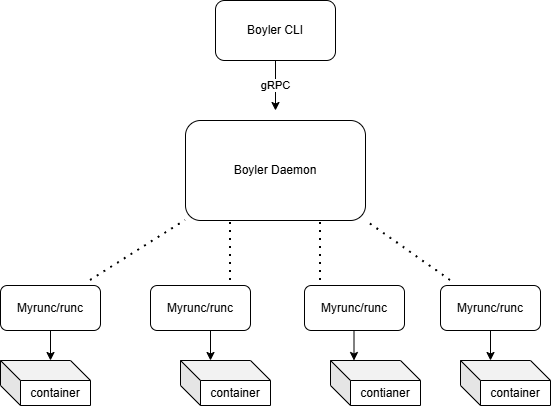

The diagram above was exported from draw.io. Its source (the exported page's mxGraphModel, read from the mxfile embedded in the PNG):
<mxGraphModel dx="973" dy="537" grid="1" gridSize="10" guides="1" tooltips="1" connect="1" arrows="1" fold="1" page="1" pageScale="1" pageWidth="827" pageHeight="1169" math="0" shadow="0">
  <root>
    <mxCell id="0" />
    <mxCell id="1" parent="0" />
    <mxCell id="50HuGS7LQE7U1TgYgUVq-6" parent="1" style="rounded=1;whiteSpace=wrap;html=1;" value="Boyler CLI" vertex="1">
      <mxGeometry height="60" width="120" x="325" y="240" as="geometry" />
    </mxCell>
    <mxCell id="50HuGS7LQE7U1TgYgUVq-7" edge="1" parent="1" source="50HuGS7LQE7U1TgYgUVq-6" style="endArrow=classic;html=1;rounded=0;exitX=0.5;exitY=1;exitDx=0;exitDy=0;" value="gRPC">
      <mxGeometry height="50" relative="1" width="50" as="geometry">
        <mxPoint x="390" y="320" as="sourcePoint" />
        <mxPoint x="385" y="350" as="targetPoint" />
      </mxGeometry>
    </mxCell>
    <mxCell id="50HuGS7LQE7U1TgYgUVq-8" parent="1" style="rounded=1;whiteSpace=wrap;html=1;" value="Boyler Daemon" vertex="1">
      <mxGeometry height="100" width="180" x="295" y="360" as="geometry" />
    </mxCell>
    <mxCell id="50HuGS7LQE7U1TgYgUVq-9" edge="1" parent="1" style="endArrow=none;dashed=1;html=1;dashPattern=1 3;strokeWidth=2;rounded=0;entryX=0;entryY=1;entryDx=0;entryDy=0;" target="50HuGS7LQE7U1TgYgUVq-8" value="">
      <mxGeometry height="50" relative="1" width="50" as="geometry">
        <mxPoint x="200" y="520" as="sourcePoint" />
        <mxPoint x="440" y="470" as="targetPoint" />
      </mxGeometry>
    </mxCell>
    <mxCell id="50HuGS7LQE7U1TgYgUVq-10" edge="1" parent="1" style="endArrow=none;dashed=1;html=1;dashPattern=1 3;strokeWidth=2;rounded=0;entryX=0.25;entryY=1;entryDx=0;entryDy=0;" target="50HuGS7LQE7U1TgYgUVq-8" value="">
      <mxGeometry height="50" relative="1" width="50" as="geometry">
        <mxPoint x="340" y="520" as="sourcePoint" />
        <mxPoint x="440" y="470" as="targetPoint" />
      </mxGeometry>
    </mxCell>
    <mxCell id="50HuGS7LQE7U1TgYgUVq-11" edge="1" parent="1" style="endArrow=none;dashed=1;html=1;dashPattern=1 3;strokeWidth=2;rounded=0;entryX=0.75;entryY=1;entryDx=0;entryDy=0;" target="50HuGS7LQE7U1TgYgUVq-8" value="">
      <mxGeometry height="50" relative="1" width="50" as="geometry">
        <mxPoint x="430" y="520" as="sourcePoint" />
        <mxPoint x="440" y="470" as="targetPoint" />
      </mxGeometry>
    </mxCell>
    <mxCell id="50HuGS7LQE7U1TgYgUVq-12" edge="1" parent="1" style="endArrow=none;dashed=1;html=1;dashPattern=1 3;strokeWidth=2;rounded=0;entryX=1;entryY=1;entryDx=0;entryDy=0;" target="50HuGS7LQE7U1TgYgUVq-8" value="">
      <mxGeometry height="50" relative="1" width="50" as="geometry">
        <mxPoint x="560" y="520" as="sourcePoint" />
        <mxPoint x="440" y="470" as="targetPoint" />
      </mxGeometry>
    </mxCell>
    <mxCell id="50HuGS7LQE7U1TgYgUVq-13" parent="1" style="rounded=1;whiteSpace=wrap;html=1;" value="Myrunc/runc" vertex="1">
      <mxGeometry height="45" width="100" x="110" y="525" as="geometry" />
    </mxCell>
    <mxCell id="50HuGS7LQE7U1TgYgUVq-14" parent="1" style="rounded=1;whiteSpace=wrap;html=1;" value="Myrunc/runc" vertex="1">
      <mxGeometry height="45" width="100" x="260" y="525" as="geometry" />
    </mxCell>
    <mxCell id="50HuGS7LQE7U1TgYgUVq-15" parent="1" style="rounded=1;whiteSpace=wrap;html=1;" value="Myrunc/runc" vertex="1">
      <mxGeometry height="45" width="100" x="414" y="525" as="geometry" />
    </mxCell>
    <mxCell id="50HuGS7LQE7U1TgYgUVq-16" parent="1" style="rounded=1;whiteSpace=wrap;html=1;" value="Myrunc/runc" vertex="1">
      <mxGeometry height="45" width="100" x="550" y="525" as="geometry" />
    </mxCell>
    <mxCell id="50HuGS7LQE7U1TgYgUVq-17" edge="1" parent="1" source="50HuGS7LQE7U1TgYgUVq-13" style="endArrow=classic;html=1;rounded=0;exitX=0.5;exitY=1;exitDx=0;exitDy=0;" value="">
      <mxGeometry height="50" relative="1" width="50" as="geometry">
        <mxPoint x="390" y="620" as="sourcePoint" />
        <mxPoint x="160" y="600" as="targetPoint" />
      </mxGeometry>
    </mxCell>
    <mxCell id="50HuGS7LQE7U1TgYgUVq-18" edge="1" parent="1" style="endArrow=classic;html=1;rounded=0;exitX=0.5;exitY=1;exitDx=0;exitDy=0;" value="">
      <mxGeometry height="50" relative="1" width="50" as="geometry">
        <mxPoint x="320" y="570" as="sourcePoint" />
        <mxPoint x="320" y="600" as="targetPoint" />
      </mxGeometry>
    </mxCell>
    <mxCell id="50HuGS7LQE7U1TgYgUVq-19" edge="1" parent="1" style="endArrow=classic;html=1;rounded=0;exitX=0.5;exitY=1;exitDx=0;exitDy=0;" value="">
      <mxGeometry height="50" relative="1" width="50" as="geometry">
        <mxPoint x="463.5" y="570" as="sourcePoint" />
        <mxPoint x="463.5" y="600" as="targetPoint" />
      </mxGeometry>
    </mxCell>
    <mxCell id="50HuGS7LQE7U1TgYgUVq-20" edge="1" parent="1" style="endArrow=classic;html=1;rounded=0;exitX=0.5;exitY=1;exitDx=0;exitDy=0;" value="">
      <mxGeometry height="50" relative="1" width="50" as="geometry">
        <mxPoint x="600" y="570" as="sourcePoint" />
        <mxPoint x="600" y="600" as="targetPoint" />
      </mxGeometry>
    </mxCell>
    <mxCell id="50HuGS7LQE7U1TgYgUVq-21" parent="1" style="shape=cube;whiteSpace=wrap;html=1;boundedLbl=1;backgroundOutline=1;darkOpacity=0.05;darkOpacity2=0.1;" value="container" vertex="1">
      <mxGeometry height="45" width="90" x="110" y="600" as="geometry" />
    </mxCell>
    <mxCell id="50HuGS7LQE7U1TgYgUVq-22" parent="1" style="shape=cube;whiteSpace=wrap;html=1;boundedLbl=1;backgroundOutline=1;darkOpacity=0.05;darkOpacity2=0.1;" value="container" vertex="1">
      <mxGeometry height="45" width="90" x="290" y="600" as="geometry" />
    </mxCell>
    <mxCell id="50HuGS7LQE7U1TgYgUVq-23" parent="1" style="shape=cube;whiteSpace=wrap;html=1;boundedLbl=1;backgroundOutline=1;darkOpacity=0.05;darkOpacity2=0.1;" value="contianer" vertex="1">
      <mxGeometry height="45" width="90" x="440" y="600" as="geometry" />
    </mxCell>
    <mxCell id="50HuGS7LQE7U1TgYgUVq-24" parent="1" style="shape=cube;whiteSpace=wrap;html=1;boundedLbl=1;backgroundOutline=1;darkOpacity=0.05;darkOpacity2=0.1;" value="container" vertex="1">
      <mxGeometry height="45" width="90" x="570" y="600" as="geometry" />
    </mxCell>
  </root>
</mxGraphModel>